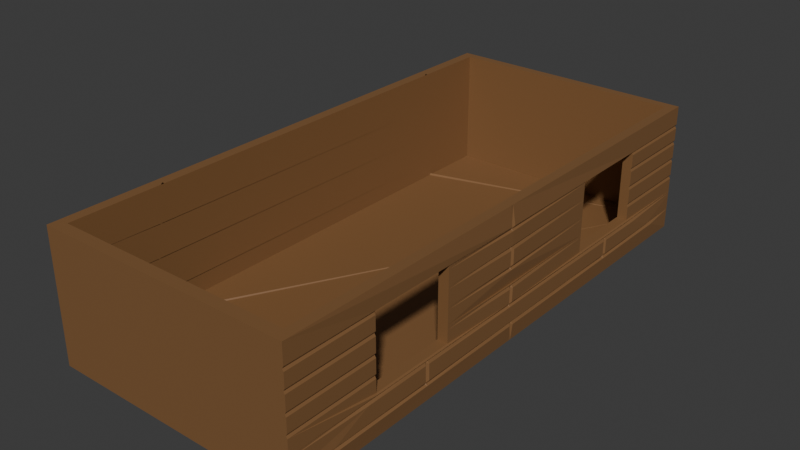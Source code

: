 # Source: wood_wall.blend  (saved by Blender 5.2.44; exported with 4.5.12 LTS)
import bpy
from mathutils import Matrix  # noqa: F401  (used for matrix-valued properties, if any)

bpy.ops.wm.read_factory_settings(use_empty=True)
scene = bpy.context.scene
scene.name = 'Scene'

# ---- collections
col_collection = bpy.data.collections.new('Collection'); scene.collection.children.link(col_collection)

# ---- materials (node trees are filled in below, after node groups)
mat_material = bpy.data.materials.new('Material')
mat_material_001 = bpy.data.materials.new('Material.001')

# ---- material node trees
mat_material.use_nodes = True; mat_material.node_tree.nodes.clear()
_N = mat_material.node_tree.nodes; _L = mat_material.node_tree.links
n0 = _N.new('ShaderNodeBsdfPrincipled'); n0.name = 'Principled BSDF'; n0.location = (-200, 100)
n0.inputs[0].default_value = (0.2219, 0.1098, 0.04228, 1.0)
n0.inputs[10].default_value = 0.005
n1 = _N.new('ShaderNodeOutputMaterial'); n1.name = 'Material Output'; n1.location = (200, 100)
_L.new(n0.outputs[0], n1.inputs[0])
n1.is_active_output = True
mat_material_001.use_nodes = True; mat_material_001.node_tree.nodes.clear()
_N = mat_material_001.node_tree.nodes; _L = mat_material_001.node_tree.links
n0 = _N.new('ShaderNodeBsdfPrincipled'); n0.name = 'Principled BSDF'; n0.location = (-200, 100)
n0.inputs[0].default_value = (0.03883, 0.0198, 0.006595, 1.0)
n0.inputs[1].default_value = 1.0
n0.inputs[10].default_value = 0.005
n1 = _N.new('ShaderNodeOutputMaterial'); n1.name = 'Material Output'; n1.location = (200, 100)
_L.new(n0.outputs[0], n1.inputs[0])
n1.is_active_output = True

# ---- world
world_world = bpy.data.worlds.new('World'); scene.world = world_world
world_world.use_nodes = True; world_world.node_tree.nodes.clear()
_N = world_world.node_tree.nodes; _L = world_world.node_tree.links
n0 = _N.new('ShaderNodeOutputWorld'); n0.name = 'World Output'; n0.location = (200, 100)
n1 = _N.new('ShaderNodeBackground'); n1.name = 'Background'; n1.location = (-200, 100)
n1.inputs[0].default_value = (0.05088, 0.05088, 0.05088, 1.0)
_L.new(n1.outputs[0], n0.inputs[0])
n0.is_active_output = True
world_world.color = (0.05088, 0.05088, 0.05088)
world_world.sun_shadow_jitter_overblur = 0.0

# ---- meshes
me_cube = bpy.data.meshes.new('Cube')
me_cube.from_pydata([(0.189, -4.075, -0.003815), (0.3456, -3.901, 0.1915), (0.189, -4.075, 1.948), (0.189, 4.016, -0.003815), (0.3456, 3.88, 0.1915), (0.189, 4.016, 1.948), (3.868, -3.901, 0.1915), (4.017, -4.075, -0.003815), (4.017, -4.075, 1.948), (4.017, 4.016, -0.003815), (3.868, 3.88, 0.1915), (4.017, 4.016, 1.948), (4.017, -2.712, 1.653), (4.017, -1.443, 1.653), (4.017, 2.745, 0.5978), (4.017, 2.745, 1.653), (4.017, 1.476, 1.653), (4.017, -2.712, 0.5978), (4.017, 1.476, 0.5978), (4.017, -1.443, 0.5978), (3.868, 3.88, 1.948), (3.868, 3.647, 1.948), (0.3456, 3.88, 1.948), (0.3456, -3.901, 1.948), (3.868, -3.901, 1.948), (3.868, 2.745, 1.653), (3.868, 2.745, 0.5978), (3.868, 1.476, 1.653), (3.868, 1.476, 0.5978), (3.868, -1.443, 1.653), (3.868, -1.443, 0.5978), (3.868, -2.712, 1.653), (3.868, -2.712, 0.5978), (4.044, 2.116, 0.5882), (4.044, 2.084, 0.5242), (4.044, 2.148, 0.5242), (4.017, 2.094, 0.5699), (4.017, 2.116, 0.5536), (4.017, 2.116, 0.5242), (4.017, 2.138, 0.5699), (4.044, -0.2204, 0.5882), (4.044, -0.189, 0.5242), (4.044, -0.1564, 0.5882), (4.017, -0.2114, 0.5425), (4.017, -0.1889, 0.5588), (4.017, -0.1668, 0.5425), (4.017, -0.1884, 0.5882), (4.044, -1.844, 0.2278), (4.044, -1.813, 0.292), (4.044, -1.877, 0.2917), (4.017, -1.822, 0.2462), (4.017, -1.845, 0.2625), (4.017, -1.845, 0.2918), (4.017, -1.867, 0.246), (4.044, -0.1125, 0.2363), (4.044, -0.1447, 0.3002), (4.044, -0.1765, 0.236), (4.017, -0.1223, 0.282), (4.017, -0.1445, 0.2655), (4.017, -0.1668, 0.2818), (4.017, -0.1445, 0.2362), (4.044, -0.2038, 1.6), (4.044, -0.1714, 1.664), (4.044, -0.2354, 1.664), (4.017, -0.1816, 1.618), (4.017, -0.2037, 1.634), (4.017, -0.2034, 1.664), (4.017, -0.2262, 1.618), (4.044, -0.1991, 1.403), (4.044, -0.2309, 1.339), (4.044, -0.167, 1.339), (4.017, -0.2213, 1.385), (4.017, -0.1991, 1.403), (4.017, -0.199, 1.339), (4.017, -0.1767, 1.385), (4.044, -0.1988, 1.061), (4.044, -0.1669, 1.126), (4.044, -0.2309, 1.125), (4.017, -0.1766, 1.08), (4.017, -0.1989, 1.099), (4.017, -0.1989, 1.125), (4.017, -0.2211, 1.08), (4.044, -0.1842, 0.8531), (4.044, -0.2167, 0.7891), (4.044, -0.1527, 0.7892), (4.017, -0.2063, 0.8348), (4.017, -0.1842, 0.8034), (4.017, -0.1847, 0.7891), (4.017, -0.1618, 0.8349), (4.044, -1.849, 0.5882), (4.044, -1.881, 0.5242), (4.044, -1.817, 0.5242), (4.017, -1.872, 0.5699), (4.017, -1.849, 0.5536), (4.017, -1.849, 0.5242), (4.017, -1.827, 0.5699), (4.044, 2.116, 0.2472), (4.044, 2.148, 0.3114), (4.044, 2.084, 0.3111), (4.017, 2.138, 0.2656), (4.017, 2.116, 0.3112), (4.017, 2.116, 0.3112), (4.017, 2.094, 0.2654), (4.017, 4.016, 1.669), (4.017, 4.016, 1.605), (3.998, 4.016, 1.637), (4.017, 4.016, 1.416), (4.017, 4.016, 1.352), (3.998, 4.016, 1.384), (4.017, 4.016, 1.138), (4.017, 4.016, 1.074), (3.998, 4.016, 1.106), (4.017, 4.016, 0.8608), (4.017, 4.016, 0.7968), (3.998, 4.016, 0.8288), (4.017, 4.016, 0.5882), (4.017, 4.016, 0.5242), (4.017, 4.016, 0.5562), (4.017, 4.016, 0.3205), (4.017, 4.016, 0.2566), (4.017, 4.016, 0.2886), (4.044, 2.9, 0.5242), (4.044, 2.765, 0.5882), (4.017, 2.832, 0.5562), (4.044, 3.471, 0.2539), (4.044, 3.337, 0.3172), (4.017, 3.404, 0.2856), (4.017, -1.443, 0.7868), (4.017, -1.443, 0.8508), (4.017, -1.443, 0.8188), (4.017, -1.443, 1.058), (4.017, -1.443, 1.122), (4.017, -1.443, 1.09), (4.017, -1.443, 1.335), (4.017, -1.443, 1.399), (4.017, -1.443, 1.367), (4.017, -1.443, 1.598), (4.017, -1.443, 1.653), (4.017, -1.443, 1.626), (4.017, -2.712, 0.8485), (4.017, -2.712, 0.7845), (3.998, -2.712, 0.8165), (4.017, -2.712, 1.118), (4.017, -2.712, 1.054), (3.998, -2.712, 1.086), (4.017, -2.712, 1.395), (4.017, -2.712, 1.331), (3.998, -2.712, 1.363), (4.017, -2.712, 1.653), (4.017, -2.712, 1.597), (3.998, -2.712, 1.625), (4.044, -2.733, 0.5882), (4.044, -2.878, 0.5242), (4.017, -2.806, 0.5562), (4.044, -3.422, 0.2841), (4.044, -3.569, 0.2194), (4.017, -3.496, 0.2517), (4.017, -0.2309, 1.948), (4.017, -0.1669, 1.948), (4.017, -0.1989, 1.948), (4.017, 1.476, 0.8562), (4.017, 1.476, 0.7922), (4.017, 1.476, 0.8242), (4.017, 1.476, 1.131), (4.017, 1.476, 1.067), (4.017, 1.476, 1.099), (4.017, 1.476, 1.408), (4.017, 1.476, 1.344), (4.017, 1.476, 1.376), (4.017, 1.476, 1.653), (4.017, 1.476, 1.602), (4.017, 1.476, 1.627), (4.017, -4.075, 1.595), (4.017, -4.075, 1.659), (3.998, -4.075, 1.627), (4.017, -4.075, 1.327), (4.017, -4.075, 1.391), (3.998, -4.075, 1.359), (4.017, -4.075, 1.05), (4.017, -4.075, 1.114), (3.998, -4.075, 1.082), (4.017, -4.075, 0.782), (4.017, -4.075, 0.8459), (3.998, -4.075, 0.814), (4.017, -4.075, 0.5242), (4.017, -4.075, 0.5882), (4.017, -4.075, 0.5562), (4.017, -4.075, 0.2169), (4.017, -4.075, 0.2809), (4.017, -4.075, 0.2489), (4.017, 2.745, 1.603), (4.017, 2.745, 1.653), (3.998, 2.745, 1.628), (4.017, 2.745, 1.348), (4.017, 2.745, 1.412), (3.998, 2.745, 1.38), (4.017, 2.745, 1.071), (4.017, 2.745, 1.134), (3.998, 2.745, 1.103), (4.017, 2.745, 0.7945), (4.017, 2.745, 0.8585), (3.998, 2.745, 0.8265), (4.017, -0.1124, -0.003815), (4.017, -0.1764, -0.003815), (4.017, -0.1444, -0.003815), (0.3456, 3.88, 0.4312), (0.3456, 3.88, 0.3761), (0.3456, 3.88, 0.4261), (0.3456, 3.88, 0.6601), (0.3456, 3.88, 0.6049), (0.3456, 3.88, 0.6549), (0.3456, 3.88, 0.917), (0.3456, 3.88, 0.8619), (0.3456, 3.88, 0.9119), (0.3456, 3.88, 1.155), (0.3456, 3.88, 1.1), (0.3456, 3.88, 1.15), (0.3456, 3.88, 1.39), (0.3456, 3.88, 1.334), (0.3456, 3.88, 1.384), (0.3456, 3.88, 1.615), (0.3456, 3.88, 1.56), (0.3456, 3.88, 1.61), (0.3456, 2.699, 1.948), (0.3456, 2.754, 1.948), (0.3456, 2.727, 1.97), (0.3456, -2.532, 1.948), (0.3456, -2.476, 1.948), (0.3456, -2.504, 1.97), (0.3456, -2.752, 0.1915), (0.3456, -2.808, 0.1915), (0.3456, -2.78, 0.2139), (0.3456, 2.909, 0.1915), (0.3456, 2.854, 0.1915), (0.3456, 2.882, 0.2139), (0.3456, -3.901, 0.4089), (0.3456, -3.901, 0.4864), (0.3456, -3.901, 0.4589), (0.3456, -3.901, 0.6699), (0.3456, -3.901, 0.7026), (0.3456, -3.901, 0.6975), (0.3456, -3.901, 0.9094), (0.3456, -3.901, 0.9869), (0.3456, -3.901, 0.9594), (0.3456, -3.901, 1.162), (0.3456, -3.901, 1.194), (0.3456, -3.901, 1.189), (0.3456, -3.901, 1.378), (0.3456, -3.901, 1.455), (0.3456, -3.901, 1.428), (0.3456, -3.901, 1.639), (0.3456, -3.901, 1.672), (0.3456, -3.901, 1.667), (0.3456, 2.888, 0.4354), (0.3456, 2.833, 0.4356), (0.3456, 2.837, 0.3805), (0.3456, 2.893, 0.3803), (0.3456, 2.86, 0.4579), (0.3456, 2.863, 0.4304), (0.3456, 2.835, 0.4305), (0.3456, 2.865, 0.4028), (0.3456, 2.89, 0.4303), (0.3456, -2.716, 0.641), (0.3456, -2.683, 0.6959), (0.3456, -2.739, 0.6962), (0.3456, -2.697, 0.6792), (0.3456, -2.714, 0.7062), (0.3456, -2.711, 0.7185), (0.3456, -2.735, 0.6792), (0.3456, 2.845, 0.9233), (0.3456, 2.789, 0.9237), (0.3456, 2.794, 0.8685), (0.3456, 2.85, 0.8682), (0.3456, 2.817, 0.9459), (0.3456, 2.82, 0.9184), (0.3456, 2.792, 0.9185), (0.3456, 2.822, 0.8908), (0.3456, 2.847, 0.9182), (0.3456, -2.626, 1.133), (0.3456, -2.594, 1.188), (0.3456, -2.649, 1.188), (0.3456, -2.607, 1.171), (0.3456, -2.625, 1.185), (0.3456, -2.622, 1.21), (0.3456, -2.646, 1.171), (0.3456, 2.803, 1.396), (0.3456, 2.748, 1.396), (0.3456, 2.753, 1.341), (0.3456, 2.808, 1.34), (0.3456, 2.775, 1.418), (0.3456, 2.778, 1.391), (0.3456, 2.75, 1.391), (0.3456, 2.78, 1.363), (0.3456, 2.806, 1.39), (0.3456, -2.56, 1.607), (0.3456, -2.527, 1.662), (0.3456, -2.583, 1.662), (0.3456, -2.541, 1.645), (0.3456, -2.559, 1.659), (0.3456, -2.555, 1.684), (0.3456, -2.58, 1.645), (0.3456, -2.722, 0.4039), (0.3456, -2.746, 0.4591), (0.3456, -2.777, 0.4042), (0.3456, -2.726, 0.4658), (0.3456, -2.747, 0.4816), (0.3456, -2.765, 0.4658), (0.3456, -2.75, 0.4265), (0.3456, -2.647, 0.9017), (0.3456, -2.67, 0.957), (0.3456, -2.703, 0.9021), (0.3456, -2.65, 0.9636), (0.3456, -2.671, 0.9496), (0.3456, -2.689, 0.9637), (0.3456, -2.675, 0.9244), (0.3456, 2.812, 0.6659), (0.3456, 2.817, 0.6108), (0.3456, 2.872, 0.6105), (0.3456, 2.868, 0.6656), (0.3456, 2.815, 0.6608), (0.3456, 2.842, 0.6606), (0.3456, 2.845, 0.633), (0.3456, 2.87, 0.6605), (0.3456, 2.84, 0.6882), (0.3456, -2.566, 1.37), (0.3456, -2.589, 1.426), (0.3456, -2.622, 1.371), (0.3456, -2.57, 1.432), (0.3456, -2.591, 1.418), (0.3456, -2.608, 1.432), (0.3456, -2.594, 1.393), (0.3456, 2.769, 1.16), (0.3456, 2.773, 1.105), (0.3456, 2.829, 1.105), (0.3456, 2.824, 1.16), (0.3456, 2.771, 1.155), (0.3456, 2.799, 1.155), (0.3456, 2.801, 1.128), (0.3456, 2.826, 1.155), (0.3456, 2.796, 1.183), (0.3456, 2.728, 1.624), (0.3456, 2.733, 1.568), (0.3456, 2.788, 1.568), (0.3456, 2.783, 1.623), (0.3456, 2.73, 1.618), (0.3456, 2.758, 1.618), (0.3456, 2.76, 1.591), (0.3456, 2.785, 1.618), (0.3456, 2.755, 1.646)], [], [(0, 2, 5, 3), (20, 11, 5, 22), (18, 14, 26, 28), (25, 15, 16, 27), (17, 19, 30, 32), (29, 13, 12, 31), (25, 21, 20, 10, 26), (6, 24, 31, 32), (31, 24, 21, 25, 27, 28, 26, 10, 6, 32, 30, 29), (33, 36, 37, 39), (34, 38, 37, 36), (35, 39, 37, 38), (40, 43, 44, 46), (41, 45, 44, 43), (42, 46, 44, 45), (47, 50, 51, 53), (48, 52, 51, 50), (49, 53, 51, 52), (54, 57, 58, 60), (55, 59, 58, 57), (56, 60, 58, 59), (61, 64, 65, 67), (62, 66, 65, 64), (63, 67, 65, 66), (68, 71, 72, 74), (69, 73, 72, 71), (70, 74, 72, 73), (75, 78, 79, 81), (76, 80, 79, 78), (77, 81, 79, 80), (82, 85, 86, 88), (83, 87, 86, 85), (84, 88, 86, 87), (89, 92, 93, 95), (90, 94, 93, 92), (91, 95, 93, 94), (96, 99, 100, 102), (97, 101, 100, 99), (98, 102, 100, 101), (54, 96, 102, 57), (57, 102, 98, 55), (122, 33, 39, 123), (123, 39, 35, 121), (34, 98, 101, 38), (38, 101, 97, 35), (155, 47, 53, 156), (156, 53, 49, 154), (40, 89, 95, 43), (43, 95, 91, 41), (90, 49, 52, 94), (94, 52, 48, 91), (136, 61, 67, 138), (138, 67, 63, 137), (62, 158, 159, 66), (66, 159, 157, 63), (163, 76, 78, 165), (165, 78, 75, 164), (133, 69, 71, 135), (135, 71, 68, 134), (69, 77, 80, 73), (73, 80, 76, 70), (33, 42, 45, 36), (36, 45, 41, 34), (127, 83, 85, 129), (129, 85, 82, 128), (83, 40, 46, 87), (87, 46, 42, 84), (47, 56, 59, 50), (50, 59, 55, 48), (56, 203, 204, 60), (60, 204, 202, 54), (61, 170, 171, 64), (64, 171, 169, 62), (70, 167, 168, 74), (74, 168, 166, 68), (77, 131, 132, 81), (81, 132, 130, 75), (84, 161, 162, 88), (88, 162, 160, 82), (89, 151, 153, 92), (92, 153, 152, 90), (96, 124, 126, 99), (99, 126, 125, 97), (190, 104, 105, 192), (192, 105, 103, 191), (193, 107, 108, 195), (195, 108, 106, 194), (109, 197, 198, 111), (111, 198, 196, 110), (199, 113, 114, 201), (201, 114, 112, 200), (115, 122, 123, 117), (117, 123, 121, 116), (124, 119, 120, 126), (126, 120, 118, 125), (172, 149, 150, 174), (174, 150, 148, 173), (175, 146, 147, 177), (177, 147, 145, 176), (142, 179, 180, 144), (144, 180, 178, 143), (181, 140, 141, 183), (183, 141, 139, 182), (151, 185, 186, 153), (153, 186, 184, 152), (187, 155, 156, 189), (189, 156, 154, 188), (161, 84, 42, 33, 122, 14, 18), (121, 35, 97, 125), (91, 48, 55, 98, 34, 41), (151, 89, 40, 83, 127, 19, 17), (203, 56, 47, 155, 7), (154, 49, 90, 152), (124, 96, 54, 202, 9), (170, 61, 136, 134, 68, 166), (137, 63, 157, 8, 12, 13), (15, 11, 158, 62, 169, 16), (131, 77, 69, 133), (167, 70, 76, 163), (164, 75, 130, 128, 82, 160), (191, 103, 11, 15), (194, 106, 104, 190), (3, 5, 11, 103, 105, 104, 106, 108, 107, 109, 111, 110, 112, 114, 113, 115, 117, 116, 118, 120, 119, 9), (197, 109, 107, 193), (200, 112, 110, 196), (122, 115, 113, 199, 14), (125, 118, 116, 121), (9, 119, 124), (19, 127, 129, 128, 130, 132, 131, 133, 135, 134, 136, 138, 137, 13, 29, 30), (140, 181, 185, 151, 17), (143, 178, 182, 139), (17, 32, 31, 12, 148, 150, 149, 145, 147, 146, 142, 144, 143, 139, 141, 140), (146, 175, 179, 142), (149, 172, 176, 145), (8, 173, 148, 12), (152, 184, 188, 154), (155, 187, 7), (27, 16, 169, 171, 170, 166, 168, 167, 163, 165, 164, 160, 162, 161, 18, 28), (7, 187, 189, 188, 184, 186, 185, 181, 183, 182, 178, 180, 179, 175, 177, 176, 172, 174, 173, 8, 2, 0), (26, 14, 199, 201, 200, 196, 198, 197, 193, 195, 194, 190, 192, 191, 15, 25), (3, 9, 202, 204, 203, 7, 0), (253, 257, 258, 261), (254, 259, 258, 257), (255, 260, 258, 259), (256, 261, 258, 260), (262, 265, 266, 268), (263, 267, 266, 265), (264, 268, 266, 267), (269, 273, 274, 277), (270, 275, 274, 273), (271, 276, 274, 275), (272, 277, 274, 276), (278, 281, 282, 284), (279, 283, 282, 281), (280, 284, 282, 283), (285, 289, 290, 293), (286, 291, 290, 289), (287, 292, 290, 291), (288, 293, 290, 292), (294, 297, 298, 300), (295, 299, 298, 297), (296, 300, 298, 299), (301, 304, 305, 307), (302, 306, 305, 304), (303, 307, 305, 306), (308, 311, 312, 314), (309, 313, 312, 311), (310, 314, 312, 313), (315, 319, 320, 323), (316, 321, 320, 319), (317, 322, 320, 321), (318, 323, 320, 322), (324, 327, 328, 330), (325, 329, 328, 327), (326, 330, 328, 329), (331, 335, 336, 339), (332, 337, 336, 335), (333, 338, 336, 337), (334, 339, 336, 338), (340, 344, 345, 348), (341, 346, 345, 344), (342, 347, 345, 346), (343, 348, 345, 347), (256, 206, 207, 261), (261, 207, 205, 253), (264, 239, 240, 268), (268, 240, 238, 262), (272, 212, 213, 277), (277, 213, 211, 269), (280, 245, 246, 284), (284, 246, 244, 278), (288, 218, 219, 293), (293, 219, 217, 285), (296, 251, 252, 300), (300, 252, 250, 294), (229, 301, 307, 231), (231, 307, 303, 230), (235, 303, 306, 237), (237, 306, 302, 236), (263, 308, 314, 267), (267, 314, 310, 264), (315, 263, 265, 319), (319, 265, 262, 316), (241, 310, 313, 243), (243, 313, 309, 242), (279, 324, 330, 283), (283, 330, 326, 280), (331, 279, 281, 335), (335, 281, 278, 332), (247, 326, 329, 249), (249, 329, 325, 248), (295, 227, 228, 299), (299, 228, 226, 296), (340, 295, 297, 344), (344, 297, 294, 341), (232, 256, 260, 234), (234, 260, 255, 233), (301, 255, 259, 304), (304, 259, 254, 302), (253, 317, 321, 257), (257, 321, 316, 254), (208, 318, 322, 210), (210, 322, 317, 209), (318, 272, 276, 323), (323, 276, 271, 315), (308, 271, 275, 311), (311, 275, 270, 309), (269, 333, 337, 273), (273, 337, 332, 270), (214, 334, 338, 216), (216, 338, 333, 215), (334, 288, 292, 339), (339, 292, 287, 331), (324, 287, 291, 327), (327, 291, 286, 325), (285, 342, 346, 289), (289, 346, 341, 286), (220, 343, 347, 222), (222, 347, 342, 221), (343, 224, 225, 348), (348, 225, 223, 340), (206, 256, 232, 4), (22, 220, 222, 221, 217, 219, 218, 214, 216, 215, 211, 213, 212, 208, 210, 209, 205, 207, 206, 4, 10, 20), (209, 317, 253, 205), (212, 272, 318, 208), (215, 333, 269, 211), (218, 288, 334, 214), (221, 342, 285, 217), (224, 343, 220, 22), (5, 2, 8, 157, 159, 158, 11, 20, 21, 24, 23, 226, 228, 227, 223, 225, 224, 22), (227, 295, 340, 223), (23, 251, 296, 226), (230, 303, 235, 1), (4, 232, 234, 233, 229, 231, 230, 1, 6, 10), (233, 255, 301, 229), (6, 1, 235, 237, 236, 238, 240, 239, 241, 243, 242, 244, 246, 245, 247, 249, 248, 250, 252, 251, 23, 24), (236, 302, 254, 316, 262, 238), (239, 264, 310, 241), (242, 309, 270, 332, 278, 244), (245, 280, 326, 247), (248, 325, 286, 341, 294, 250), (308, 263, 315, 271), (324, 279, 331, 287)])
_uv = me_cube.uv_layers.new(name='UVMap')
_uv.uv.foreach_set('vector', [0.375, 0.0, 0.625, 0.0, 0.625, 0.25, 0.375, 0.25, 0.6364, 0.5042, 0.625, 0.5, 0.875, 0.5, 0.8648, 0.5042, 0.3085, 0.75, 0.3085, 0.5, 0.2669, 0.5, 0.2669, 0.75, 0.7331, 0.5, 0.6915, 0.5, 0.6915, 0.75, 0.7331, 0.75, 0.3085, 0.75, 0.3085, 0.5, 0.2669, 0.5, 0.2669, 0.75, 0.7331, 0.5, 0.6915, 0.5, 0.6915, 0.75, 0.7331, 0.75, 0.4787, 0.5365, 0.4996, 0.5075, 0.4996, 0.5, 0.375, 0.5, 0.4038, 0.5365, 0.375, 0.75, 0.4996, 0.75, 0.4787, 0.7118, 0.4038, 0.7118, 0.4787, 0.7118, 0.4996, 0.75, 0.4996, 0.5075, 0.4787, 0.5365, 0.4787, 0.5773, 0.4038, 0.5773, 0.4038, 0.5365, 0.375, 0.5, 0.375, 0.75, 0.4038, 0.7118, 0.4038, 0.671, 0.4787, 0.671, 0.4508, 0.5587, 0.4467, 0.5594, 0.4466, 0.5587, 0.4467, 0.558, 0.4426, 0.5597, 0.4426, 0.5587, 0.4466, 0.5587, 0.4467, 0.5594, 0.4426, 0.5577, 0.4467, 0.558, 0.4466, 0.5587, 0.4426, 0.5587, 0.4508, 0.6309, 0.4467, 0.6306, 0.4469, 0.6299, 0.4508, 0.6299, 0.4426, 0.6299, 0.4467, 0.6292, 0.4469, 0.6299, 0.4467, 0.6306, 0.4508, 0.6289, 0.4508, 0.6299, 0.4469, 0.6299, 0.4467, 0.6292, 0.4047, 0.6811, 0.4088, 0.6804, 0.4089, 0.6811, 0.4088, 0.6818, 0.4129, 0.6801, 0.4129, 0.6811, 0.4089, 0.6811, 0.4088, 0.6804, 0.4129, 0.6821, 0.4088, 0.6818, 0.4089, 0.6811, 0.4129, 0.6811, 0.4058, 0.6276, 0.4099, 0.6279, 0.4097, 0.6286, 0.4057, 0.6286, 0.4139, 0.6286, 0.4098, 0.6292, 0.4097, 0.6286, 0.4099, 0.6279, 0.4057, 0.6295, 0.4057, 0.6286, 0.4097, 0.6286, 0.4098, 0.6292, 0.5804, 0.6304, 0.5845, 0.6297, 0.5846, 0.6304, 0.5845, 0.6311, 0.5886, 0.6294, 0.5886, 0.6304, 0.5846, 0.6304, 0.5845, 0.6297, 0.5886, 0.6314, 0.5845, 0.6311, 0.5846, 0.6304, 0.5886, 0.6304, 0.5552, 0.6302, 0.5511, 0.6309, 0.5511, 0.6302, 0.5511, 0.6295, 0.547, 0.6312, 0.547, 0.6302, 0.5511, 0.6302, 0.5511, 0.6309, 0.547, 0.6292, 0.5511, 0.6295, 0.5511, 0.6302, 0.547, 0.6302, 0.5115, 0.6302, 0.5156, 0.6295, 0.5158, 0.6302, 0.5156, 0.6309, 0.5197, 0.6292, 0.5197, 0.6302, 0.5158, 0.6302, 0.5156, 0.6295, 0.5196, 0.6312, 0.5156, 0.6309, 0.5158, 0.6302, 0.5197, 0.6302, 0.4848, 0.6298, 0.4807, 0.6305, 0.4799, 0.6298, 0.4807, 0.6291, 0.4766, 0.6308, 0.4766, 0.6298, 0.4799, 0.6298, 0.4807, 0.6305, 0.4766, 0.6288, 0.4807, 0.6291, 0.4799, 0.6298, 0.4766, 0.6298, 0.4508, 0.6812, 0.4467, 0.6819, 0.4466, 0.6812, 0.4467, 0.6805, 0.4426, 0.6822, 0.4426, 0.6812, 0.4466, 0.6812, 0.4467, 0.6819, 0.4426, 0.6802, 0.4467, 0.6805, 0.4466, 0.6812, 0.4426, 0.6812, 0.4072, 0.5587, 0.4113, 0.558, 0.4126, 0.5587, 0.4112, 0.5594, 0.4154, 0.5577, 0.4154, 0.5587, 0.4126, 0.5587, 0.4113, 0.558, 0.4153, 0.5597, 0.4112, 0.5594, 0.4126, 0.5587, 0.4154, 0.5587, 0.4058, 0.6276, 0.4072, 0.5587, 0.4112, 0.5594, 0.4099, 0.6279, 0.4099, 0.6279, 0.4112, 0.5594, 0.4153, 0.5597, 0.4139, 0.6286, 0.4508, 0.5387, 0.4508, 0.5587, 0.4467, 0.558, 0.4467, 0.5366, 0.4467, 0.5366, 0.4467, 0.558, 0.4426, 0.5577, 0.4426, 0.5345, 0.4426, 0.5597, 0.4153, 0.5597, 0.4154, 0.5587, 0.4426, 0.5587, 0.4426, 0.5587, 0.4154, 0.5587, 0.4154, 0.5577, 0.4426, 0.5577, 0.4036, 0.7344, 0.4047, 0.6811, 0.4088, 0.6818, 0.4077, 0.7321, 0.4077, 0.7321, 0.4088, 0.6818, 0.4129, 0.6821, 0.4119, 0.7298, 0.4508, 0.6309, 0.4508, 0.6812, 0.4467, 0.6805, 0.4467, 0.6306, 0.4467, 0.6306, 0.4467, 0.6805, 0.4426, 0.6802, 0.4426, 0.6299, 0.4426, 0.6822, 0.4129, 0.6821, 0.4129, 0.6811, 0.4426, 0.6812, 0.4426, 0.6812, 0.4129, 0.6811, 0.4129, 0.6801, 0.4426, 0.6802, 0.5802, 0.6687, 0.5804, 0.6304, 0.5845, 0.6311, 0.5843, 0.6687, 0.5843, 0.6687, 0.5845, 0.6311, 0.5886, 0.6314, 0.5873, 0.6687, 0.5886, 0.6294, 0.625, 0.6292, 0.625, 0.6302, 0.5886, 0.6304, 0.5886, 0.6304, 0.625, 0.6302, 0.625, 0.6312, 0.5886, 0.6314, 0.5203, 0.5785, 0.5197, 0.6292, 0.5156, 0.6295, 0.5162, 0.5785, 0.5162, 0.5785, 0.5156, 0.6295, 0.5115, 0.6302, 0.5121, 0.5785, 0.5465, 0.6687, 0.547, 0.6312, 0.5511, 0.6309, 0.5506, 0.6687, 0.5506, 0.6687, 0.5511, 0.6309, 0.5552, 0.6302, 0.5547, 0.6687, 0.547, 0.6312, 0.5196, 0.6312, 0.5197, 0.6302, 0.547, 0.6302, 0.547, 0.6302, 0.5197, 0.6302, 0.5197, 0.6292, 0.547, 0.6292, 0.4508, 0.5587, 0.4508, 0.6289, 0.4467, 0.6292, 0.4467, 0.5594, 0.4467, 0.5594, 0.4467, 0.6292, 0.4426, 0.6299, 0.4426, 0.5597, 0.4763, 0.6687, 0.4766, 0.6308, 0.4807, 0.6305, 0.4804, 0.6687, 0.4804, 0.6687, 0.4807, 0.6305, 0.4848, 0.6298, 0.4845, 0.6687, 0.4766, 0.6308, 0.4508, 0.6309, 0.4508, 0.6299, 0.4766, 0.6298, 0.4766, 0.6298, 0.4508, 0.6299, 0.4508, 0.6289, 0.4766, 0.6288, 0.4047, 0.6811, 0.4057, 0.6295, 0.4098, 0.6292, 0.4088, 0.6804, 0.4088, 0.6804, 0.4098, 0.6292, 0.4139, 0.6286, 0.4129, 0.6801, 0.4057, 0.6295, 0.375, 0.6295, 0.375, 0.6285, 0.4057, 0.6286, 0.4057, 0.6286, 0.375, 0.6285, 0.375, 0.6276, 0.4058, 0.6276, 0.5804, 0.6304, 0.5807, 0.5785, 0.5848, 0.5785, 0.5845, 0.6297, 0.5845, 0.6297, 0.5848, 0.5785, 0.5873, 0.5785, 0.5886, 0.6294, 0.547, 0.6292, 0.5477, 0.5785, 0.5518, 0.5785, 0.5511, 0.6295, 0.5511, 0.6295, 0.5518, 0.5785, 0.5559, 0.5785, 0.5552, 0.6302, 0.5196, 0.6312, 0.5192, 0.6687, 0.5151, 0.6687, 0.5156, 0.6309, 0.5156, 0.6309, 0.5151, 0.6687, 0.511, 0.6687, 0.5115, 0.6302, 0.4766, 0.6288, 0.477, 0.5785, 0.4811, 0.5785, 0.4807, 0.6291, 0.4807, 0.6291, 0.4811, 0.5785, 0.4852, 0.5785, 0.4848, 0.6298, 0.4508, 0.6812, 0.4508, 0.7085, 0.4467, 0.7108, 0.4467, 0.6819, 0.4467, 0.6819, 0.4467, 0.7108, 0.4426, 0.713, 0.4426, 0.6822, 0.4072, 0.5587, 0.408, 0.5168, 0.4121, 0.5189, 0.4113, 0.558, 0.4113, 0.558, 0.4121, 0.5189, 0.4161, 0.521, 0.4154, 0.5577, 0.5809, 0.5393, 0.5811, 0.5, 0.5852, 0.5, 0.585, 0.5393, 0.585, 0.5393, 0.5852, 0.5, 0.5893, 0.5, 0.5873, 0.5393, 0.5482, 0.5393, 0.5487, 0.5, 0.5528, 0.5, 0.5523, 0.5393, 0.5523, 0.5393, 0.5528, 0.5, 0.5569, 0.5, 0.5564, 0.5393, 0.5213, 0.5, 0.5208, 0.5393, 0.5167, 0.5393, 0.5172, 0.5, 0.5172, 0.5, 0.5167, 0.5393, 0.5126, 0.5393, 0.5131, 0.5, 0.4773, 0.5393, 0.4776, 0.5, 0.4817, 0.5, 0.4814, 0.5393, 0.4814, 0.5393, 0.4817, 0.5, 0.4858, 0.5, 0.4855, 0.5393, 0.4508, 0.5, 0.4508, 0.5387, 0.4467, 0.5366, 0.4467, 0.5, 0.4467, 0.5, 0.4467, 0.5366, 0.4426, 0.5345, 0.4426, 0.5, 0.408, 0.5168, 0.4084, 0.5, 0.4125, 0.5, 0.4121, 0.5189, 0.4121, 0.5189, 0.4125, 0.5, 0.4165, 0.5, 0.4161, 0.521, 0.5798, 0.75, 0.58, 0.7079, 0.5841, 0.7079, 0.5839, 0.75, 0.5839, 0.75, 0.5841, 0.7079, 0.5873, 0.7079, 0.588, 0.75, 0.5455, 0.75, 0.546, 0.7079, 0.5501, 0.7079, 0.5496, 0.75, 0.5496, 0.75, 0.5501, 0.7079, 0.5542, 0.7079, 0.5537, 0.75, 0.5187, 0.7079, 0.5181, 0.75, 0.514, 0.75, 0.5146, 0.7079, 0.5146, 0.7079, 0.514, 0.75, 0.5099, 0.75, 0.5105, 0.7079, 0.4757, 0.75, 0.476, 0.7079, 0.4801, 0.7079, 0.4798, 0.75, 0.4798, 0.75, 0.4801, 0.7079, 0.4842, 0.7079, 0.4839, 0.75, 0.4508, 0.7085, 0.4508, 0.75, 0.4467, 0.75, 0.4467, 0.7108, 0.4467, 0.7108, 0.4467, 0.75, 0.4426, 0.75, 0.4426, 0.713, 0.4033, 0.75, 0.4036, 0.7344, 0.4077, 0.7321, 0.4074, 0.75, 0.4074, 0.75, 0.4077, 0.7321, 0.4119, 0.7298, 0.4115, 0.75, 0.477, 0.5785, 0.4766, 0.6288, 0.4508, 0.6289, 0.4508, 0.5587, 0.4508, 0.5387, 0.4521, 0.5393, 0.4521, 0.5785, 0.4426, 0.5345, 0.4426, 0.5577, 0.4154, 0.5577, 0.4161, 0.521, 0.4426, 0.6802, 0.4129, 0.6801, 0.4139, 0.6286, 0.4153, 0.5597, 0.4426, 0.5597, 0.4426, 0.6299, 0.4508, 0.7085, 0.4508, 0.6812, 0.4508, 0.6309, 0.4766, 0.6308, 0.4763, 0.6687, 0.4521, 0.6687, 0.4521, 0.7079, 0.375, 0.6295, 0.4057, 0.6295, 0.4047, 0.6811, 0.4036, 0.7344, 0.375, 0.75, 0.4119, 0.7298, 0.4129, 0.6821, 0.4426, 0.6822, 0.4426, 0.713, 0.408, 0.5168, 0.4072, 0.5587, 0.4058, 0.6276, 0.375, 0.6276, 0.375, 0.5, 0.5807, 0.5785, 0.5804, 0.6304, 0.5802, 0.6687, 0.5547, 0.6687, 0.5552, 0.6302, 0.5559, 0.5785, 0.5873, 0.6687, 0.5886, 0.6314, 0.625, 0.6312, 0.625, 0.75, 0.5873, 0.7079, 0.5873, 0.6687, 0.5873, 0.5393, 0.625, 0.5, 0.625, 0.6292, 0.5886, 0.6294, 0.5873, 0.5785, 0.5873, 0.5785, 0.5192, 0.6687, 0.5196, 0.6312, 0.547, 0.6312, 0.5465, 0.6687, 0.5477, 0.5785, 0.547, 0.6292, 0.5197, 0.6292, 0.5203, 0.5785, 0.5121, 0.5785, 0.5115, 0.6302, 0.511, 0.6687, 0.4845, 0.6687, 0.4848, 0.6298, 0.4852, 0.5785, 0.5873, 0.5393, 0.5893, 0.5, 0.625, 0.5, 0.5873, 0.5393, 0.5564, 0.5393, 0.5569, 0.5, 0.5811, 0.5, 0.5809, 0.5393, 0.375, 0.25, 0.625, 0.25, 0.625, 0.5, 0.5893, 0.5, 0.5852, 0.5, 0.5811, 0.5, 0.5569, 0.5, 0.5528, 0.5, 0.5487, 0.5, 0.5213, 0.5, 0.5172, 0.5, 0.5131, 0.5, 0.4858, 0.5, 0.4817, 0.5, 0.4776, 0.5, 0.4508, 0.5, 0.4467, 0.5, 0.4426, 0.5, 0.4165, 0.5, 0.4125, 0.5, 0.4084, 0.5, 0.375, 0.5, 0.5208, 0.5393, 0.5213, 0.5, 0.5487, 0.5, 0.5482, 0.5393, 0.4855, 0.5393, 0.4858, 0.5, 0.5131, 0.5, 0.5126, 0.5393, 0.4508, 0.5387, 0.4508, 0.5, 0.4776, 0.5, 0.4773, 0.5393, 0.4521, 0.5393, 0.4161, 0.521, 0.4165, 0.5, 0.4426, 0.5, 0.4426, 0.5345, 0.375, 0.5, 0.4084, 0.5, 0.408, 0.5168, 0.375, 0.4335, 0.4198, 0.4335, 0.4274, 0.4335, 0.4349, 0.4335, 0.4839, 0.4335, 0.4915, 0.4335, 0.4991, 0.4335, 0.5497, 0.4335, 0.5573, 0.4335, 0.5648, 0.4335, 0.6119, 0.4335, 0.6185, 0.4335, 0.625, 0.4335, 0.625, 0.4335, 0.625, 0.3919, 0.375, 0.3919, 0.476, 0.7079, 0.4757, 0.75, 0.4508, 0.75, 0.4508, 0.7085, 0.4521, 0.7079, 0.5105, 0.7079, 0.5099, 0.75, 0.4839, 0.75, 0.4842, 0.7079, 0.375, 0.8165, 0.375, 0.8581, 0.625, 0.8581, 0.625, 0.8165, 0.625, 0.8165, 0.6183, 0.8165, 0.6116, 0.8165, 0.5639, 0.8165, 0.5563, 0.8165, 0.5488, 0.8165, 0.4982, 0.8165, 0.4906, 0.8165, 0.483, 0.8165, 0.4344, 0.8165, 0.4268, 0.8165, 0.4192, 0.8165, 0.546, 0.7079, 0.5455, 0.75, 0.5181, 0.75, 0.5187, 0.7079, 0.58, 0.7079, 0.5798, 0.75, 0.5537, 0.75, 0.5542, 0.7079, 0.625, 0.75, 0.588, 0.75, 0.5873, 0.7079, 0.5873, 0.7079, 0.4426, 0.713, 0.4426, 0.75, 0.4115, 0.75, 0.4119, 0.7298, 0.4036, 0.7344, 0.4033, 0.75, 0.375, 0.75, 0.625, 0.8581, 0.625, 0.8165, 0.625, 0.8165, 0.6189, 0.8165, 0.6128, 0.8165, 0.567, 0.8165, 0.5594, 0.8165, 0.5518, 0.8165, 0.5012, 0.8165, 0.4936, 0.8165, 0.4861, 0.8165, 0.4362, 0.8165, 0.4286, 0.8165, 0.421, 0.8165, 0.375, 0.8165, 0.375, 0.8581, 0.375, 0.75, 0.4033, 0.75, 0.4074, 0.75, 0.4115, 0.75, 0.4426, 0.75, 0.4467, 0.75, 0.4508, 0.75, 0.4757, 0.75, 0.4798, 0.75, 0.4839, 0.75, 0.5099, 0.75, 0.514, 0.75, 0.5181, 0.75, 0.5455, 0.75, 0.5496, 0.75, 0.5537, 0.75, 0.5798, 0.75, 0.5839, 0.75, 0.588, 0.75, 0.625, 0.75, 0.625, 1.0, 0.375, 1.0, 0.375, 0.3919, 0.375, 0.4335, 0.4216, 0.4335, 0.4292, 0.4335, 0.4368, 0.4335, 0.487, 0.4335, 0.4946, 0.4335, 0.5021, 0.4335, 0.5527, 0.4335, 0.5603, 0.4335, 0.5679, 0.4335, 0.6132, 0.4335, 0.6191, 0.4335, 0.625, 0.4335, 0.625, 0.4335, 0.625, 0.3919, 0.125, 0.5, 0.375, 0.5, 0.375, 0.6276, 0.375, 0.6285, 0.375, 0.6295, 0.375, 0.75, 0.125, 0.75, 0.3923, 0.2181, 0.3923, 0.2172, 0.3904, 0.2173, 0.3904, 0.2182, 0.3923, 0.2163, 0.3904, 0.2164, 0.3904, 0.2173, 0.3923, 0.2172, 0.3884, 0.2165, 0.3884, 0.2174, 0.3904, 0.2173, 0.3904, 0.2164, 0.3884, 0.2183, 0.3904, 0.2182, 0.3904, 0.2173, 0.3884, 0.2174, 0.4069, 0.03808, 0.4089, 0.0387, 0.4092, 0.03813, 0.4089, 0.03744, 0.4108, 0.03914, 0.4108, 0.03824, 0.4092, 0.03813, 0.4089, 0.0387, 0.4108, 0.03734, 0.4089, 0.03744, 0.4092, 0.03813, 0.4108, 0.03824, 0.4269, 0.2167, 0.427, 0.2158, 0.425, 0.2159, 0.425, 0.2168, 0.427, 0.215, 0.425, 0.215, 0.425, 0.2159, 0.427, 0.2158, 0.423, 0.2151, 0.423, 0.216, 0.425, 0.2159, 0.425, 0.215, 0.423, 0.2169, 0.425, 0.2168, 0.425, 0.2159, 0.423, 0.216, 0.4418, 0.04096, 0.4437, 0.04157, 0.4438, 0.04098, 0.4438, 0.04033, 0.4457, 0.042, 0.4457, 0.0411, 0.4438, 0.04098, 0.4437, 0.04157, 0.4457, 0.04021, 0.4438, 0.04033, 0.4438, 0.04098, 0.4457, 0.0411, 0.4604, 0.2154, 0.4605, 0.2145, 0.4585, 0.2146, 0.4585, 0.2155, 0.4605, 0.2136, 0.4585, 0.2137, 0.4585, 0.2146, 0.4605, 0.2145, 0.4566, 0.2138, 0.4565, 0.2147, 0.4585, 0.2146, 0.4585, 0.2137, 0.4565, 0.2155, 0.4585, 0.2155, 0.4585, 0.2146, 0.4565, 0.2147, 0.4755, 0.04308, 0.4774, 0.04369, 0.4775, 0.0431, 0.4774, 0.04244, 0.4793, 0.04414, 0.4794, 0.04324, 0.4775, 0.0431, 0.4774, 0.04369, 0.4794, 0.04235, 0.4774, 0.04244, 0.4775, 0.0431, 0.4794, 0.04324, 0.3901, 0.03788, 0.392, 0.03775, 0.392, 0.0371, 0.3901, 0.03699, 0.394, 0.03712, 0.392, 0.03651, 0.392, 0.0371, 0.392, 0.03775, 0.3901, 0.03609, 0.3901, 0.03699, 0.392, 0.0371, 0.392, 0.03651, 0.4254, 0.04028, 0.4274, 0.04018, 0.4273, 0.03952, 0.4254, 0.03939, 0.4293, 0.03955, 0.4274, 0.03893, 0.4273, 0.03952, 0.4274, 0.04018, 0.4254, 0.03849, 0.4254, 0.03939, 0.4273, 0.03952, 0.4274, 0.03893, 0.4087, 0.2157, 0.4067, 0.2158, 0.4067, 0.2167, 0.4087, 0.2166, 0.4048, 0.2158, 0.4047, 0.2167, 0.4067, 0.2167, 0.4067, 0.2158, 0.4047, 0.2176, 0.4067, 0.2175, 0.4067, 0.2167, 0.4047, 0.2167, 0.4086, 0.2175, 0.4087, 0.2166, 0.4067, 0.2167, 0.4067, 0.2175, 0.4587, 0.04289, 0.4606, 0.04277, 0.4606, 0.04212, 0.4587, 0.042, 0.4626, 0.04214, 0.4606, 0.04152, 0.4606, 0.04212, 0.4606, 0.04277, 0.4587, 0.0411, 0.4587, 0.042, 0.4606, 0.04212, 0.4606, 0.04152, 0.4438, 0.2143, 0.4418, 0.2144, 0.4418, 0.2152, 0.4438, 0.2152, 0.4398, 0.2144, 0.4398, 0.2153, 0.4418, 0.2152, 0.4418, 0.2144, 0.4398, 0.2162, 0.4418, 0.2161, 0.4418, 0.2152, 0.4398, 0.2153, 0.4437, 0.2161, 0.4438, 0.2152, 0.4418, 0.2152, 0.4418, 0.2161, 0.4766, 0.213, 0.4747, 0.213, 0.4747, 0.2139, 0.4766, 0.2139, 0.4727, 0.2131, 0.4727, 0.214, 0.4747, 0.2139, 0.4747, 0.213, 0.4727, 0.2149, 0.4746, 0.2148, 0.4747, 0.2139, 0.4727, 0.214, 0.4766, 0.2147, 0.4766, 0.2139, 0.4747, 0.2139, 0.4746, 0.2148, 0.3884, 0.2183, 0.3881, 0.25, 0.3901, 0.25, 0.3904, 0.2182, 0.3904, 0.2182, 0.3901, 0.25, 0.392, 0.25, 0.3923, 0.2181, 0.4108, 0.03734, 0.4113, 0.0, 0.4093, 0.0, 0.4089, 0.03744, 0.4089, 0.03744, 0.4093, 0.0, 0.4074, 0.0, 0.4069, 0.03808, 0.423, 0.2169, 0.4226, 0.25, 0.4245, 0.25, 0.425, 0.2168, 0.425, 0.2168, 0.4245, 0.25, 0.4265, 0.25, 0.4269, 0.2167, 0.4457, 0.04021, 0.4462, 0.0, 0.4442, 0.0, 0.4438, 0.04033, 0.4438, 0.04033, 0.4442, 0.0, 0.4423, 0.0, 0.4418, 0.04096, 0.4565, 0.2155, 0.4561, 0.25, 0.4581, 0.25, 0.4585, 0.2155, 0.4585, 0.2155, 0.4581, 0.25, 0.46, 0.25, 0.4604, 0.2154, 0.4794, 0.04235, 0.4801, 0.0, 0.4781, 0.0, 0.4774, 0.04244, 0.4774, 0.04244, 0.4781, 0.0, 0.4761, 0.0, 0.4755, 0.04308, 0.375, 0.0369, 0.3901, 0.03788, 0.3901, 0.03699, 0.375, 0.03601, 0.375, 0.03601, 0.3901, 0.03699, 0.3901, 0.03609, 0.375, 0.03511, 0.3904, 0.0, 0.3901, 0.03609, 0.392, 0.03651, 0.3924, 0.0, 0.3924, 0.0, 0.392, 0.03651, 0.394, 0.03712, 0.3943, 0.0, 0.4108, 0.03914, 0.4254, 0.04028, 0.4254, 0.03939, 0.4108, 0.03824, 0.4108, 0.03824, 0.4254, 0.03939, 0.4254, 0.03849, 0.4108, 0.03734, 0.4087, 0.2157, 0.4108, 0.03914, 0.4089, 0.0387, 0.4067, 0.2158, 0.4067, 0.2158, 0.4089, 0.0387, 0.4069, 0.03808, 0.4048, 0.2158, 0.4259, 0.0, 0.4254, 0.03849, 0.4274, 0.03893, 0.4279, 0.0, 0.4279, 0.0, 0.4274, 0.03893, 0.4293, 0.03955, 0.4299, 0.0, 0.4457, 0.042, 0.4587, 0.04289, 0.4587, 0.042, 0.4457, 0.0411, 0.4457, 0.0411, 0.4587, 0.042, 0.4587, 0.0411, 0.4457, 0.04021, 0.4438, 0.2143, 0.4457, 0.042, 0.4437, 0.04157, 0.4418, 0.2144, 0.4418, 0.2144, 0.4437, 0.04157, 0.4418, 0.04096, 0.4398, 0.2144, 0.4592, 0.0, 0.4587, 0.0411, 0.4606, 0.04152, 0.4612, 0.0, 0.4612, 0.0, 0.4606, 0.04152, 0.4626, 0.04214, 0.4631, 0.0, 0.4793, 0.04414, 0.4996, 0.04578, 0.4996, 0.04489, 0.4794, 0.04324, 0.4794, 0.04324, 0.4996, 0.04489, 0.4996, 0.04399, 0.4794, 0.04235, 0.4766, 0.213, 0.4793, 0.04414, 0.4774, 0.04369, 0.4747, 0.213, 0.4747, 0.213, 0.4774, 0.04369, 0.4755, 0.04308, 0.4727, 0.2131, 0.375, 0.2188, 0.3884, 0.2183, 0.3884, 0.2174, 0.375, 0.2179, 0.375, 0.2179, 0.3884, 0.2174, 0.3884, 0.2165, 0.375, 0.217, 0.3901, 0.03788, 0.3884, 0.2165, 0.3904, 0.2164, 0.392, 0.03775, 0.392, 0.03775, 0.3904, 0.2164, 0.3923, 0.2163, 0.394, 0.03712, 0.3923, 0.2181, 0.4047, 0.2176, 0.4047, 0.2167, 0.3923, 0.2172, 0.3923, 0.2172, 0.4047, 0.2167, 0.4048, 0.2158, 0.3923, 0.2163, 0.4083, 0.25, 0.4086, 0.2175, 0.4067, 0.2175, 0.4063, 0.25, 0.4063, 0.25, 0.4067, 0.2175, 0.4047, 0.2176, 0.4043, 0.25, 0.4086, 0.2175, 0.423, 0.2169, 0.423, 0.216, 0.4087, 0.2166, 0.4087, 0.2166, 0.423, 0.216, 0.423, 0.2151, 0.4087, 0.2157, 0.4254, 0.04028, 0.423, 0.2151, 0.425, 0.215, 0.4274, 0.04018, 0.4274, 0.04018, 0.425, 0.215, 0.427, 0.215, 0.4293, 0.03955, 0.4269, 0.2167, 0.4398, 0.2162, 0.4398, 0.2153, 0.427, 0.2158, 0.427, 0.2158, 0.4398, 0.2153, 0.4398, 0.2144, 0.427, 0.215, 0.4434, 0.25, 0.4437, 0.2161, 0.4418, 0.2161, 0.4414, 0.25, 0.4414, 0.25, 0.4418, 0.2161, 0.4398, 0.2162, 0.4395, 0.25, 0.4437, 0.2161, 0.4565, 0.2155, 0.4565, 0.2147, 0.4438, 0.2152, 0.4438, 0.2152, 0.4565, 0.2147, 0.4566, 0.2138, 0.4438, 0.2143, 0.4587, 0.04289, 0.4566, 0.2138, 0.4585, 0.2137, 0.4606, 0.04277, 0.4606, 0.04277, 0.4585, 0.2137, 0.4605, 0.2136, 0.4626, 0.04214, 0.4604, 0.2154, 0.4727, 0.2149, 0.4727, 0.214, 0.4605, 0.2145, 0.4605, 0.2145, 0.4727, 0.214, 0.4727, 0.2131, 0.4605, 0.2136, 0.476, 0.25, 0.4766, 0.2147, 0.4746, 0.2148, 0.4741, 0.25, 0.4741, 0.25, 0.4746, 0.2148, 0.4727, 0.2149, 0.4721, 0.25, 0.4766, 0.2147, 0.4996, 0.2138, 0.4996, 0.2129, 0.4766, 0.2139, 0.4766, 0.2139, 0.4996, 0.2129, 0.4996, 0.212, 0.4766, 0.213, 0.3881, 0.25, 0.3884, 0.2183, 0.375, 0.2188, 0.375, 0.25, 0.4996, 0.25, 0.476, 0.25, 0.4741, 0.25, 0.4721, 0.25, 0.46, 0.25, 0.4581, 0.25, 0.4561, 0.25, 0.4434, 0.25, 0.4414, 0.25, 0.4395, 0.25, 0.4265, 0.25, 0.4245, 0.25, 0.4226, 0.25, 0.4083, 0.25, 0.4063, 0.25, 0.4043, 0.25, 0.392, 0.25, 0.3901, 0.25, 0.3881, 0.25, 0.375, 0.25, 0.375, 0.5, 0.4996, 0.5, 0.4043, 0.25, 0.4047, 0.2176, 0.3923, 0.2181, 0.392, 0.25, 0.4226, 0.25, 0.423, 0.2169, 0.4086, 0.2175, 0.4083, 0.25, 0.4395, 0.25, 0.4398, 0.2162, 0.4269, 0.2167, 0.4265, 0.25, 0.4561, 0.25, 0.4565, 0.2155, 0.4437, 0.2161, 0.4434, 0.25, 0.4721, 0.25, 0.4727, 0.2149, 0.4604, 0.2154, 0.46, 0.25, 0.4996, 0.2138, 0.4766, 0.2147, 0.476, 0.25, 0.4996, 0.25, 0.875, 0.5, 0.875, 0.75, 0.625, 0.75, 0.625, 0.6312, 0.625, 0.6302, 0.625, 0.6292, 0.625, 0.5, 0.6364, 0.5042, 0.6364, 0.5114, 0.6364, 0.7446, 0.8648, 0.7446, 0.8648, 0.7023, 0.8648, 0.7015, 0.8648, 0.7006, 0.8648, 0.5407, 0.8648, 0.5398, 0.8648, 0.539, 0.8648, 0.5042, 0.4996, 0.04578, 0.4793, 0.04414, 0.4766, 0.213, 0.4996, 0.212, 0.4996, 0.0, 0.4801, 0.0, 0.4794, 0.04235, 0.4996, 0.04399, 0.375, 0.03511, 0.3901, 0.03609, 0.3904, 0.0, 0.375, 0.0, 0.125, 0.5, 0.125, 0.5312, 0.125, 0.5321, 0.125, 0.533, 0.125, 0.7131, 0.125, 0.714, 0.125, 0.7149, 0.125, 0.75, 0.375, 0.75, 0.375, 0.5, 0.375, 0.217, 0.3884, 0.2165, 0.3901, 0.03788, 0.375, 0.0369, 0.375, 0.75, 0.375, 1.0, 0.3904, 1.0, 0.3924, 1.0, 0.3943, 1.0, 0.4074, 1.0, 0.4093, 1.0, 0.4113, 1.0, 0.4259, 1.0, 0.4279, 1.0, 0.4299, 1.0, 0.4423, 1.0, 0.4442, 1.0, 0.4462, 1.0, 0.4592, 1.0, 0.4612, 1.0, 0.4631, 1.0, 0.4761, 1.0, 0.4781, 1.0, 0.4801, 1.0, 0.4996, 1.0, 0.4996, 0.75, 0.3943, 0.0, 0.394, 0.03712, 0.3923, 0.2163, 0.4048, 0.2158, 0.4069, 0.03808, 0.4074, 0.0, 0.4113, 0.0, 0.4108, 0.03734, 0.4254, 0.03849, 0.4259, 0.0, 0.4299, 0.0, 0.4293, 0.03955, 0.427, 0.215, 0.4398, 0.2144, 0.4418, 0.04096, 0.4423, 0.0, 0.4462, 0.0, 0.4457, 0.04021, 0.4587, 0.0411, 0.4592, 0.0, 0.4631, 0.0, 0.4626, 0.04214, 0.4605, 0.2136, 0.4727, 0.2131, 0.4755, 0.04308, 0.4761, 0.0, 0.4254, 0.04028, 0.4108, 0.03914, 0.4087, 0.2157, 0.423, 0.2151, 0.4587, 0.04289, 0.4457, 0.042, 0.4438, 0.2143, 0.4566, 0.2138])
me_cube.materials.append(mat_material)
me_cube.materials.append(mat_material_001)
me_cube.update()

# ---- objects
ob_cube = bpy.data.objects.new('Cube', me_cube)

# ---- transforms, parenting, visibility, modifiers, constraints
ob_cube.location = (0.0, 0.0, 0.0)

# ---- collection membership
col_collection.objects.link(ob_cube)

# ---- scene / render settings (as saved in the file)
scene.frame_start = 1; scene.frame_end = 250; scene.frame_set(1)
scene.render.engine = 'BLENDER_EEVEE_NEXT'
scene.render.bake_bias = 0.0
scene.render.bake_samples = 0
scene.render.compositor_device = 'GPU'
scene.eevee.use_volume_custom_range = False
scene.eevee.fast_gi_thickness_near = 0.1
scene.eevee.fast_gi_thickness_far = 0.0
scene.eevee.ray_tracing_options.screen_trace_thickness = 0.1
bpy.context.view_layer.update()

# ---- added for rendering (the .blend has no active camera and no usable light): camera, sun
cam_auto = bpy.data.cameras.new('AutoCamera')
cam_auto.lens = 50.0
cam_auto.sensor_width = 36.0
cam_auto.clip_end = 1000.0
ob_auto_camera = bpy.data.objects.new('AutoCamera', cam_auto)
scene.collection.objects.link(ob_auto_camera)
ob_auto_camera.location = (10.6071, -10.2184, 7.77574)
ob_auto_camera.rotation_euler = (1.09748, -7.21219e-08, 0.694738)
scene.camera = ob_auto_camera
light_auto_sun = bpy.data.lights.new('AutoSun', 'SUN')
light_auto_sun.energy = 3.0
light_auto_sun.angle = 0.0523599
ob_auto_sun = bpy.data.objects.new('AutoSun', light_auto_sun)
scene.collection.objects.link(ob_auto_sun)
ob_auto_sun.rotation_euler = (0.872665, 0.174533, 0.523599)
bpy.context.view_layer.update()
